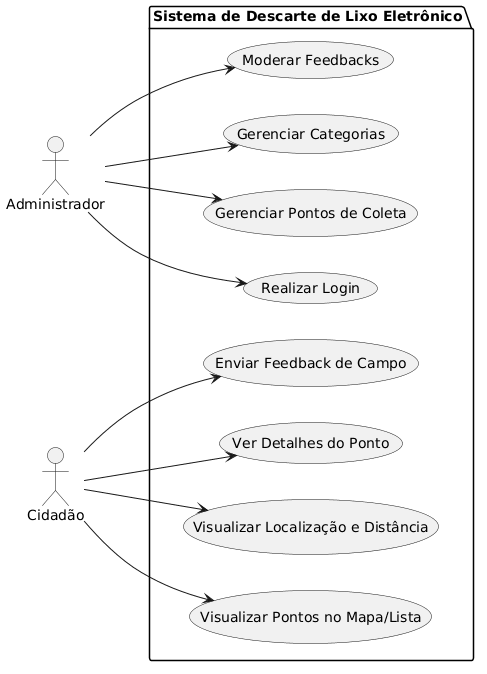

The diagram above was rendered by PlantUML. Its source (embedded in the PNG):
@startuml
left to right direction

actor "Administrador" as Admin
actor "Cidadão" as Cidadao

package "Sistema de Descarte de Lixo Eletrônico" {
    usecase "Realizar Login" as UC1
    usecase "Gerenciar Pontos de Coleta" as UC2
    usecase "Gerenciar Categorias" as UC3
    usecase "Moderar Feedbacks" as UC4
    
    usecase "Visualizar Pontos no Mapa/Lista" as UC5
    usecase "Visualizar Localização e Distância" as UC6
    usecase "Ver Detalhes do Ponto" as UC7
    usecase "Enviar Feedback de Campo" as UC8
}

Admin --> UC1
Admin --> UC2
Admin --> UC3
Admin --> UC4

Cidadao --> UC5
Cidadao --> UC6
Cidadao --> UC7
Cidadao --> UC8
@enduml